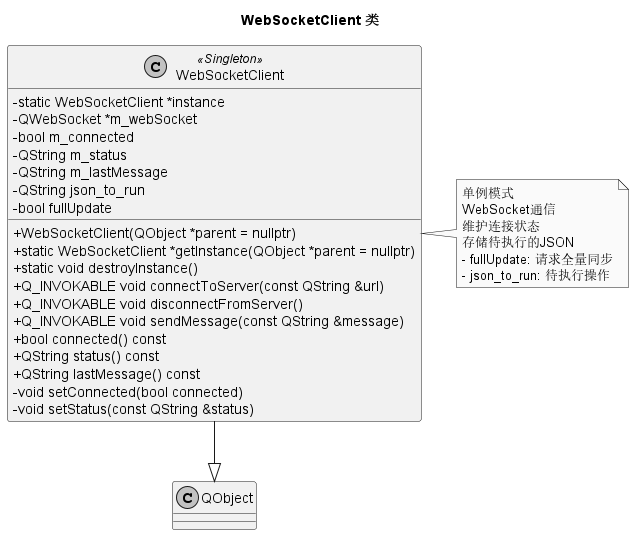

The diagram above was rendered by PlantUML. Its source (embedded in the PNG):
@startuml
title WebSocketClient 类

skinparam classAttributeIconSize 0
skinparam monochrome true
skinparam shadowing false
skinparam linetype ortho

class WebSocketClient <<Singleton>> {
    - static WebSocketClient *instance
    - QWebSocket *m_webSocket
    - bool m_connected
    - QString m_status
    - QString m_lastMessage
    - QString json_to_run
    - bool fullUpdate
    + WebSocketClient(QObject *parent = nullptr)
    + static WebSocketClient *getInstance(QObject *parent = nullptr)
    + static void destroyInstance()
    + Q_INVOKABLE void connectToServer(const QString &url)
    + Q_INVOKABLE void disconnectFromServer()
    + Q_INVOKABLE void sendMessage(const QString &message)
    + bool connected() const
    + QString status() const
    + QString lastMessage() const
    - void setConnected(bool connected)
    - void setStatus(const QString &status)
}

WebSocketClient --|> QObject

note right of WebSocketClient
  单例模式
  WebSocket通信
  维护连接状态
  存储待执行的JSON
  - fullUpdate: 请求全量同步
  - json_to_run: 待执行操作
end note

@enduml